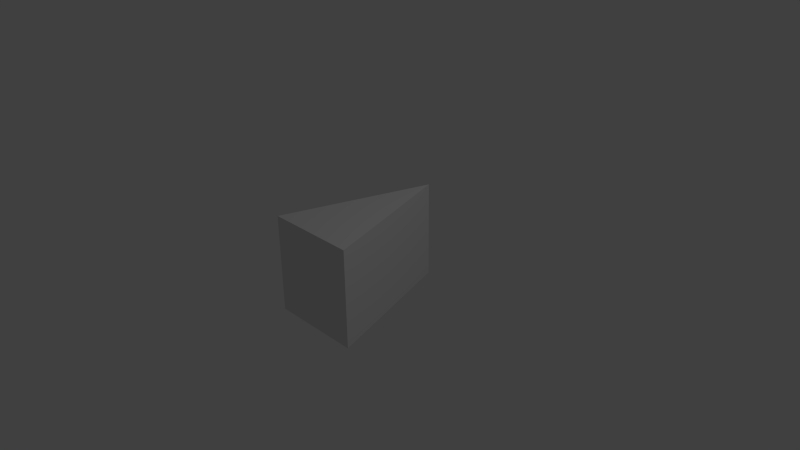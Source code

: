 # Source: wedge.blend  (saved by Blender 2.72.0; exported with 4.5.12 LTS)
import bpy
from mathutils import Matrix  # noqa: F401  (used for matrix-valued properties, if any)

bpy.ops.wm.read_factory_settings(use_empty=True)
scene = bpy.context.scene
scene.name = 'Scene'

# ---- collections
col_collection_1 = bpy.data.collections.new('Collection 1'); scene.collection.children.link(col_collection_1)

# ---- world
world_world = bpy.data.worlds.new('World'); scene.world = world_world
world_world.color = (0.05088, 0.05088, 0.05088)
world_world.use_sun_shadow = False
world_world.sun_shadow_jitter_overblur = 0.0
world_world.cycles.sampling_method = 'MANUAL'
world_world.cycles.sample_map_resolution = 256

# ---- cameras
cam_camera = bpy.data.cameras.new('Camera')
cam_camera.clip_end = 100.0
cam_camera.lens = 35.0
cam_camera.sensor_width = 32.0
cam_camera.sensor_height = 18.0
cam_camera.ortho_scale = 7.314
cam_camera.dof.focus_distance = 0.0
cam_camera.dof.aperture_fstop = 128.0

# ---- lights
light_lamp = bpy.data.lights.new('Lamp', 'POINT')
light_lamp.transmission_factor = 0.0
light_lamp.cutoff_distance = 30.0
light_lamp.energy = 100.0
light_lamp.shadow_buffer_clip_start = 1.001
light_lamp.shadow_soft_size = 0.1
light_lamp.shadow_maximum_resolution = 0.006
light_lamp.use_absolute_resolution = True
light_lamp.cycles.use_multiple_importance_sampling = False

# ---- meshes
me_cube_001 = bpy.data.meshes.new('Cube.001')
me_cube_001.from_pydata([(1e-06, 0.6678, -1.0), (0.6295, 0.6678, 1.0), (0.6295, -0.6678, 1.0), (0.0, -0.6678, -1.0), (-0.6295, -0.6678, 1.0), (-0.6295, 0.6678, 1.0)], [], [(0, 1, 2), (3, 2, 4), (2, 1, 5), (0, 3, 4), (0, 5, 1), (3, 0, 2), (4, 2, 5), (5, 0, 4)])
me_cube_001.use_remesh_preserve_volume = False
me_cube_001.use_remesh_preserve_attributes = False
me_cube_001.use_mirror_vertex_groups = False
me_cube_001.update()

# ---- objects
ob_cube_001 = bpy.data.objects.new('Cube.001', me_cube_001)
ob_lamp = bpy.data.objects.new('Lamp', light_lamp)
ob_camera = bpy.data.objects.new('Camera', cam_camera)

# ---- transforms, parenting, visibility, modifiers, constraints
ob_cube_001.location = (0.0, 0.0, 0.0)
ob_cube_001.rotation_euler = (1.571, -0.0, 0.0)
ob_cube_001.lineart.crease_threshold = 0.0
ob_lamp.location = (4.076, 1.005, 5.904)
ob_lamp.rotation_euler = (0.6503, 0.05522, 1.866)
ob_lamp.lock_rotations_4d = False
ob_lamp.empty_display_type = 'ARROWS'
ob_lamp.color = (0.0, 0.0, 0.0, 0.0)
ob_lamp.lineart.crease_threshold = 0.0
ob_camera.location = (7.481, -6.508, 5.344)
ob_camera.rotation_euler = (1.109, 0.01082, 0.8149)
ob_camera.lock_rotations_4d = False
ob_camera.empty_display_type = 'ARROWS'
ob_camera.color = (0.0, 0.0, 0.0, 0.0)
ob_camera.display_type = 'WIRE'
ob_camera.lineart.crease_threshold = 0.0

# ---- collection membership
col_collection_1.objects.link(ob_cube_001)
col_collection_1.objects.link(ob_lamp)
col_collection_1.objects.link(ob_camera)

# ---- scene / render settings (as saved in the file)
scene.camera = ob_camera
scene.frame_start = 1; scene.frame_end = 250; scene.frame_set(1)
scene.render.engine = 'BLENDER_EEVEE_NEXT'
scene.render.resolution_percentage = 50
scene.render.dither_intensity = 0.0
scene.cycles.use_denoising = False
scene.cycles.samples = 10
scene.cycles.sampling_pattern = 'TABULATED_SOBOL'
scene.cycles.light_sampling_threshold = 0.0
scene.cycles.use_adaptive_sampling = False
scene.cycles.use_light_tree = False
scene.cycles.blur_glossy = 0.0
scene.cycles.pixel_filter_type = 'GAUSSIAN'
scene.cycles.sample_clamp_indirect = 0.0
scene.view_settings.view_transform = 'Standard'
bpy.context.view_layer.update()
